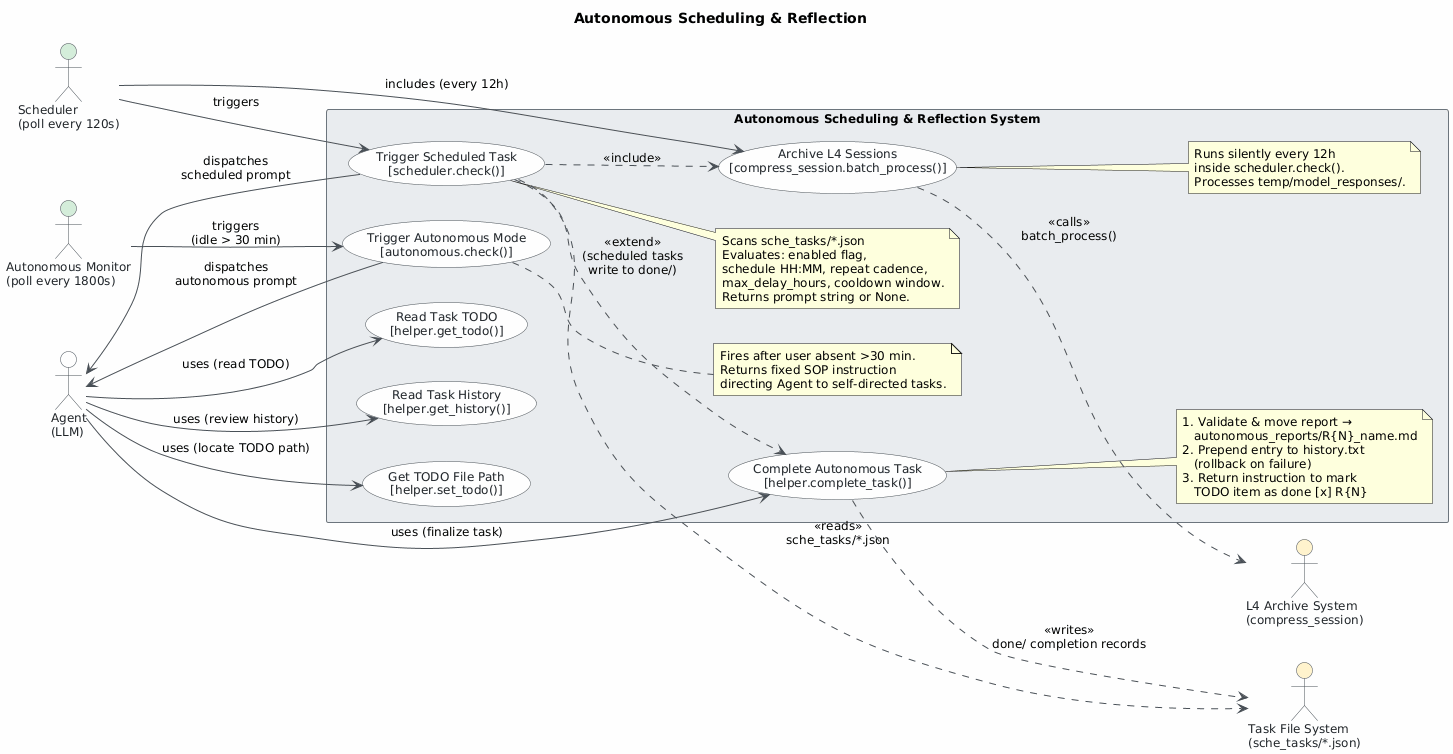

The diagram above was rendered by PlantUML. Its source (embedded in the PNG):
@startuml
skinparam classAttributeIconSize 0
skinparam shadowing false
skinparam defaultFontName "Segoe UI"
skinparam defaultFontSize 12
skinparam backgroundColor #FEFEFE
skinparam class {
    BackgroundColor #F8F9FA
    BorderColor #495057
    ArrowColor #495057
    FontColor #212529
}
skinparam package {
    BackgroundColor #E9ECEF
    BorderColor #6C757D
}

skinparam actor {
    BackgroundColor #F8F9FA
    BorderColor #495057
    FontColor #212529
}
skinparam usecase {
    BackgroundColor #F8F9FA
    BorderColor #495057
    FontColor #212529
}

title Autonomous Scheduling & Reflection

left to right direction

' ── Primary Actor ──────────────────────────────────────────────
actor "Agent\n(LLM)" as Agent

' ── System Actors ───────────────────────────────────────────────
actor "Scheduler\n(poll every 120s)" as Scheduler #D4EDDA
actor "Autonomous Monitor\n(poll every 1800s)" as AutonomousMonitor #D4EDDA

' ── External Systems ────────────────────────────────────────────
actor "Task File System\n(sche_tasks/*.json)" as TaskFileSystem #FFF3CD
actor "L4 Archive System\n(compress_session)" as L4ArchiveSystem #FFF3CD

' ── System Boundary ─────────────────────────────────────────────
rectangle "Autonomous Scheduling & Reflection System" {

    ' ── Scheduler use cases ─────────────────────────────────────
    usecase "Trigger Scheduled Task\n[scheduler.check()]" as UC1
    note right of UC1
      Scans sche_tasks/*.json
      Evaluates: enabled flag,
      schedule HH:MM, repeat cadence,
      max_delay_hours, cooldown window.
      Returns prompt string or None.
    end note

    usecase "Archive L4 Sessions\n[compress_session.batch_process()]" as UC3
    note right of UC3
      Runs silently every 12h
      inside scheduler.check().
      Processes temp/model_responses/.
    end note

    ' ── Autonomous Monitor use case ─────────────────────────────
    usecase "Trigger Autonomous Mode\n[autonomous.check()]" as UC2
    note right of UC2
      Fires after user absent >30 min.
      Returns fixed SOP instruction
      directing Agent to self-directed tasks.
    end note

    ' ── Agent use cases ─────────────────────────────────────────
    usecase "Read Task TODO\n[helper.get_todo()]" as UC4

    usecase "Read Task History\n[helper.get_history()]" as UC5

    usecase "Get TODO File Path\n[helper.set_todo()]" as UC6

    usecase "Complete Autonomous Task\n[helper.complete_task()]" as UC7
    note right of UC7
      1. Validate & move report →
         autonomous_reports/R{N}_name.md
      2. Prepend entry to history.txt
         (rollback on failure)
      3. Return instruction to mark
         TODO item as done [x] R{N}
    end note
}

' ── Relationships: Scheduler ────────────────────────────────────
Scheduler --> UC1 : triggers
Scheduler --> UC3 : includes (every 12h)
UC1 ..> UC3 : <<include>>

' ── Relationships: Autonomous Monitor ──────────────────────────
AutonomousMonitor --> UC2 : triggers\n(idle > 30 min)

' ── Relationships: Agent ────────────────────────────────────────
UC1 --> Agent : dispatches\nscheduled prompt
UC2 --> Agent : dispatches\nautonomous prompt

Agent --> UC4 : uses (read TODO)
Agent --> UC5 : uses (review history)
Agent --> UC6 : uses (locate TODO path)
Agent --> UC7 : uses (finalize task)

' ── Relationships: External Systems ────────────────────────────
UC1 ..> TaskFileSystem : <<reads>>\nsche_tasks/*.json
UC7 ..> TaskFileSystem : <<writes>>\ndone/ completion records
UC3 ..> L4ArchiveSystem : <<calls>>\nbatch_process()

' ── Extend: Scheduled task completion ──────────────────────────
UC1 ..> UC7 : <<extend>>\n(scheduled tasks\nwrite to done/)
@enduml